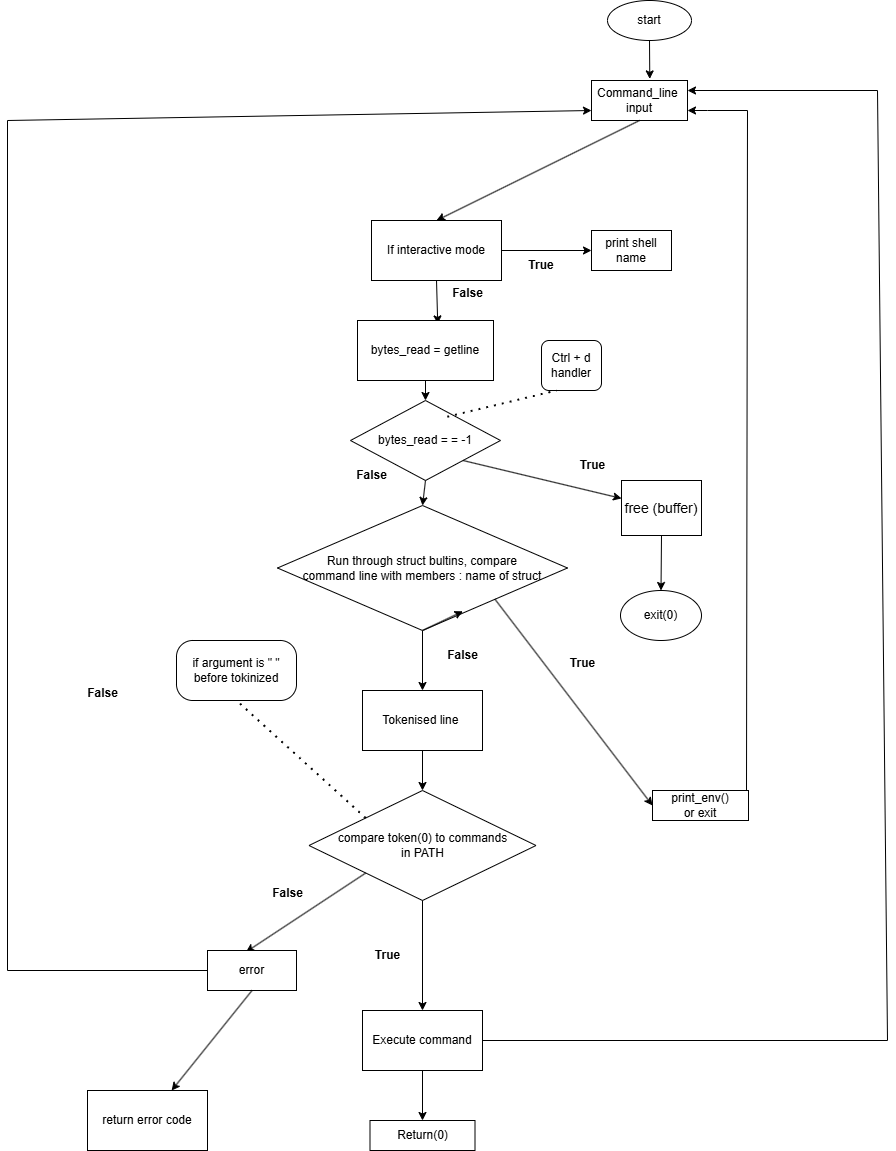

The diagram above was exported from draw.io. Its source (the exported page's mxGraphModel, read from the mxfile embedded in the PNG):
<mxGraphModel dx="1050" dy="557" grid="1" gridSize="10" guides="1" tooltips="1" connect="1" arrows="1" fold="1" page="1" pageScale="1" pageWidth="1169" pageHeight="1654" math="0" shadow="0">
  <root>
    <mxCell id="0" />
    <mxCell id="1" parent="0" />
    <mxCell id="2OxNNZZKRcQNCEJktC2l-1" value="start" style="ellipse;whiteSpace=wrap;html=1;" parent="1" vertex="1">
      <mxGeometry x="800" width="84" height="40" as="geometry" />
    </mxCell>
    <mxCell id="2OxNNZZKRcQNCEJktC2l-2" value="Command_line&amp;nbsp;&lt;div&gt;input&lt;/div&gt;" style="rounded=0;whiteSpace=wrap;html=1;" parent="1" vertex="1">
      <mxGeometry x="784" y="80" width="96" height="40" as="geometry" />
    </mxCell>
    <mxCell id="2OxNNZZKRcQNCEJktC2l-11" value="If interactive mode" style="rounded=0;whiteSpace=wrap;html=1;" parent="1" vertex="1">
      <mxGeometry x="564" y="220" width="130" height="60" as="geometry" />
    </mxCell>
    <mxCell id="2OxNNZZKRcQNCEJktC2l-12" value="" style="endArrow=classic;html=1;rounded=0;exitX=0.5;exitY=1;exitDx=0;exitDy=0;entryX=0.59;entryY=0.057;entryDx=0;entryDy=0;entryPerimeter=0;" parent="1" source="2OxNNZZKRcQNCEJktC2l-11" target="uppmKVJ_Lep3q3NQYpp8-2" edge="1">
      <mxGeometry width="50" height="50" relative="1" as="geometry">
        <mxPoint x="624" y="290" as="sourcePoint" />
        <mxPoint x="580" y="340" as="targetPoint" />
      </mxGeometry>
    </mxCell>
    <mxCell id="2OxNNZZKRcQNCEJktC2l-15" value="" style="endArrow=classic;html=1;rounded=0;exitX=0.5;exitY=1;exitDx=0;exitDy=0;entryX=0.5;entryY=0;entryDx=0;entryDy=0;" parent="1" source="2OxNNZZKRcQNCEJktC2l-2" target="2OxNNZZKRcQNCEJktC2l-11" edge="1">
      <mxGeometry width="50" height="50" relative="1" as="geometry">
        <mxPoint x="744" y="170" as="sourcePoint" />
        <mxPoint x="674" y="220" as="targetPoint" />
      </mxGeometry>
    </mxCell>
    <mxCell id="uppmKVJ_Lep3q3NQYpp8-2" value="bytes_read = getline" style="rounded=0;whiteSpace=wrap;html=1;" parent="1" vertex="1">
      <mxGeometry x="550" y="320" width="136" height="60" as="geometry" />
    </mxCell>
    <mxCell id="uppmKVJ_Lep3q3NQYpp8-3" value="bytes_read = = -1" style="rhombus;whiteSpace=wrap;html=1;" parent="1" vertex="1">
      <mxGeometry x="543" y="400" width="150" height="80" as="geometry" />
    </mxCell>
    <mxCell id="uppmKVJ_Lep3q3NQYpp8-4" value="Ctrl + d handler" style="rounded=1;whiteSpace=wrap;html=1;" parent="1" vertex="1">
      <mxGeometry x="734" y="340" width="60" height="50" as="geometry" />
    </mxCell>
    <mxCell id="uppmKVJ_Lep3q3NQYpp8-5" value="" style="endArrow=none;dashed=1;html=1;dashPattern=1 3;strokeWidth=2;rounded=0;exitX=0.645;exitY=0.203;exitDx=0;exitDy=0;exitPerimeter=0;entryX=0.25;entryY=1;entryDx=0;entryDy=0;" parent="1" source="uppmKVJ_Lep3q3NQYpp8-3" target="uppmKVJ_Lep3q3NQYpp8-4" edge="1">
      <mxGeometry width="50" height="50" relative="1" as="geometry">
        <mxPoint x="699" y="450" as="sourcePoint" />
        <mxPoint x="749" y="400" as="targetPoint" />
      </mxGeometry>
    </mxCell>
    <mxCell id="uppmKVJ_Lep3q3NQYpp8-6" value="" style="endArrow=classic;html=1;rounded=0;entryX=0.5;entryY=0;entryDx=0;entryDy=0;exitX=0.5;exitY=1;exitDx=0;exitDy=0;" parent="1" source="uppmKVJ_Lep3q3NQYpp8-2" target="uppmKVJ_Lep3q3NQYpp8-3" edge="1">
      <mxGeometry width="50" height="50" relative="1" as="geometry">
        <mxPoint x="544" y="460" as="sourcePoint" />
        <mxPoint x="594" y="410" as="targetPoint" />
      </mxGeometry>
    </mxCell>
    <mxCell id="uppmKVJ_Lep3q3NQYpp8-8" value="" style="endArrow=classic;html=1;rounded=0;exitX=1;exitY=1;exitDx=0;exitDy=0;" parent="1" source="uppmKVJ_Lep3q3NQYpp8-3" target="uppmKVJ_Lep3q3NQYpp8-9" edge="1">
      <mxGeometry width="50" height="50" relative="1" as="geometry">
        <mxPoint x="724" y="510" as="sourcePoint" />
        <mxPoint x="774" y="460" as="targetPoint" />
      </mxGeometry>
    </mxCell>
    <mxCell id="uppmKVJ_Lep3q3NQYpp8-9" value="&lt;font style=&quot;font-size: 14px;&quot;&gt;free (buffer)&lt;/font&gt;" style="rounded=0;whiteSpace=wrap;html=1;" parent="1" vertex="1">
      <mxGeometry x="814" y="480" width="80" height="55" as="geometry" />
    </mxCell>
    <mxCell id="uppmKVJ_Lep3q3NQYpp8-10" value="exit(0)" style="ellipse;whiteSpace=wrap;html=1;" parent="1" vertex="1">
      <mxGeometry x="813" y="590" width="81" height="50" as="geometry" />
    </mxCell>
    <mxCell id="uppmKVJ_Lep3q3NQYpp8-11" value="" style="endArrow=classic;html=1;rounded=0;exitX=0.5;exitY=1;exitDx=0;exitDy=0;entryX=0.5;entryY=0;entryDx=0;entryDy=0;" parent="1" source="uppmKVJ_Lep3q3NQYpp8-9" target="uppmKVJ_Lep3q3NQYpp8-10" edge="1">
      <mxGeometry width="50" height="50" relative="1" as="geometry">
        <mxPoint x="814" y="630" as="sourcePoint" />
        <mxPoint x="864" y="580" as="targetPoint" />
      </mxGeometry>
    </mxCell>
    <mxCell id="uppmKVJ_Lep3q3NQYpp8-12" value="&lt;b&gt;True&lt;/b&gt;" style="text;html=1;align=center;verticalAlign=middle;resizable=0;points=[];autosize=1;strokeColor=none;fillColor=none;" parent="1" vertex="1">
      <mxGeometry x="760" y="450" width="50" height="30" as="geometry" />
    </mxCell>
    <mxCell id="uppmKVJ_Lep3q3NQYpp8-13" value="" style="endArrow=classic;html=1;rounded=0;exitX=0.5;exitY=1;exitDx=0;exitDy=0;entryX=0.607;entryY=-0.04;entryDx=0;entryDy=0;entryPerimeter=0;" parent="1" source="2OxNNZZKRcQNCEJktC2l-1" target="2OxNNZZKRcQNCEJktC2l-2" edge="1">
      <mxGeometry width="50" height="50" relative="1" as="geometry">
        <mxPoint x="710" y="250" as="sourcePoint" />
        <mxPoint x="760" y="200" as="targetPoint" />
      </mxGeometry>
    </mxCell>
    <mxCell id="uppmKVJ_Lep3q3NQYpp8-15" value="" style="endArrow=classic;html=1;rounded=0;exitX=0.5;exitY=1;exitDx=0;exitDy=0;entryX=0.5;entryY=0;entryDx=0;entryDy=0;" parent="1" source="uppmKVJ_Lep3q3NQYpp8-3" target="uppmKVJ_Lep3q3NQYpp8-30" edge="1">
      <mxGeometry width="50" height="50" relative="1" as="geometry">
        <mxPoint x="550" y="550" as="sourcePoint" />
        <mxPoint x="627" y="490" as="targetPoint" />
      </mxGeometry>
    </mxCell>
    <mxCell id="uppmKVJ_Lep3q3NQYpp8-16" value="Tokenised line&amp;nbsp;" style="rounded=0;whiteSpace=wrap;html=1;" parent="1" vertex="1">
      <mxGeometry x="555" y="690" width="120" height="60" as="geometry" />
    </mxCell>
    <mxCell id="uppmKVJ_Lep3q3NQYpp8-17" value="&lt;b&gt;False&lt;/b&gt;" style="text;html=1;align=center;verticalAlign=middle;resizable=0;points=[];autosize=1;strokeColor=none;fillColor=none;" parent="1" vertex="1">
      <mxGeometry x="539" y="460" width="50" height="30" as="geometry" />
    </mxCell>
    <mxCell id="uppmKVJ_Lep3q3NQYpp8-18" value="compare token(0) to commands&lt;div&gt;in PATH&lt;/div&gt;" style="rhombus;whiteSpace=wrap;html=1;" parent="1" vertex="1">
      <mxGeometry x="501.5" y="790" width="227" height="110" as="geometry" />
    </mxCell>
    <mxCell id="uppmKVJ_Lep3q3NQYpp8-19" value="" style="endArrow=classic;html=1;rounded=0;exitX=0.5;exitY=1;exitDx=0;exitDy=0;entryX=0.5;entryY=0;entryDx=0;entryDy=0;" parent="1" source="uppmKVJ_Lep3q3NQYpp8-16" target="uppmKVJ_Lep3q3NQYpp8-18" edge="1">
      <mxGeometry width="50" height="50" relative="1" as="geometry">
        <mxPoint x="620" y="630" as="sourcePoint" />
        <mxPoint x="670" y="580" as="targetPoint" />
      </mxGeometry>
    </mxCell>
    <mxCell id="uppmKVJ_Lep3q3NQYpp8-20" value="if argument is &quot; &quot; before tokinized" style="rounded=1;whiteSpace=wrap;html=1;arcSize=27;" parent="1" vertex="1">
      <mxGeometry x="369" y="640" width="120" height="60" as="geometry" />
    </mxCell>
    <mxCell id="uppmKVJ_Lep3q3NQYpp8-21" value="" style="endArrow=none;dashed=1;html=1;dashPattern=1 3;strokeWidth=2;rounded=0;exitX=0;exitY=0;exitDx=0;exitDy=0;entryX=0.5;entryY=1;entryDx=0;entryDy=0;" parent="1" source="uppmKVJ_Lep3q3NQYpp8-18" target="uppmKVJ_Lep3q3NQYpp8-20" edge="1">
      <mxGeometry width="50" height="50" relative="1" as="geometry">
        <mxPoint x="370" y="630" as="sourcePoint" />
        <mxPoint x="420" y="580" as="targetPoint" />
      </mxGeometry>
    </mxCell>
    <mxCell id="uppmKVJ_Lep3q3NQYpp8-25" value="&lt;b&gt;False&lt;/b&gt;" style="text;html=1;align=center;verticalAlign=middle;resizable=0;points=[];autosize=1;strokeColor=none;fillColor=none;" parent="1" vertex="1">
      <mxGeometry x="270" y="678" width="50" height="30" as="geometry" />
    </mxCell>
    <mxCell id="uppmKVJ_Lep3q3NQYpp8-26" value="" style="endArrow=classic;html=1;rounded=0;entryX=0;entryY=0.75;entryDx=0;entryDy=0;exitX=0;exitY=0.5;exitDx=0;exitDy=0;" parent="1" source="uppmKVJ_Lep3q3NQYpp8-59" target="2OxNNZZKRcQNCEJktC2l-2" edge="1">
      <mxGeometry width="50" height="50" relative="1" as="geometry">
        <mxPoint x="210" y="680" as="sourcePoint" />
        <mxPoint x="780" y="140" as="targetPoint" />
        <Array as="points">
          <mxPoint x="200" y="970" />
          <mxPoint x="200" y="120" />
        </Array>
      </mxGeometry>
    </mxCell>
    <mxCell id="uppmKVJ_Lep3q3NQYpp8-27" value="" style="endArrow=classic;html=1;rounded=0;exitX=0.5;exitY=1;exitDx=0;exitDy=0;entryX=0.5;entryY=0;entryDx=0;entryDy=0;" parent="1" source="uppmKVJ_Lep3q3NQYpp8-30" target="uppmKVJ_Lep3q3NQYpp8-16" edge="1">
      <mxGeometry width="50" height="50" relative="1" as="geometry">
        <mxPoint x="539" y="710" as="sourcePoint" />
        <mxPoint x="440" y="770" as="targetPoint" />
        <Array as="points" />
      </mxGeometry>
    </mxCell>
    <mxCell id="uppmKVJ_Lep3q3NQYpp8-30" value="Run through struct bultins, compare&lt;div&gt;command line with members : name&amp;nbsp;of struct&lt;/div&gt;" style="rhombus;whiteSpace=wrap;html=1;" parent="1" vertex="1">
      <mxGeometry x="470" y="505" width="290" height="125" as="geometry" />
    </mxCell>
    <mxCell id="uppmKVJ_Lep3q3NQYpp8-31" value="print_env()&lt;div&gt;or exit&lt;/div&gt;" style="rounded=0;whiteSpace=wrap;html=1;" parent="1" vertex="1">
      <mxGeometry x="845" y="790" width="96" height="30" as="geometry" />
    </mxCell>
    <mxCell id="uppmKVJ_Lep3q3NQYpp8-33" value="" style="endArrow=classic;html=1;rounded=0;exitX=1;exitY=1;exitDx=0;exitDy=0;entryX=0;entryY=0.5;entryDx=0;entryDy=0;" parent="1" source="uppmKVJ_Lep3q3NQYpp8-30" target="uppmKVJ_Lep3q3NQYpp8-31" edge="1">
      <mxGeometry width="50" height="50" relative="1" as="geometry">
        <mxPoint x="750" y="790" as="sourcePoint" />
        <mxPoint x="800" y="740" as="targetPoint" />
      </mxGeometry>
    </mxCell>
    <mxCell id="uppmKVJ_Lep3q3NQYpp8-34" value="&lt;b&gt;True&lt;/b&gt;" style="text;html=1;align=center;verticalAlign=middle;resizable=0;points=[];autosize=1;strokeColor=none;fillColor=none;" parent="1" vertex="1">
      <mxGeometry x="750" y="648" width="50" height="30" as="geometry" />
    </mxCell>
    <mxCell id="uppmKVJ_Lep3q3NQYpp8-35" value="" style="endArrow=classic;html=1;rounded=0;exitX=0.5;exitY=0;exitDx=0;exitDy=0;entryX=1;entryY=0.75;entryDx=0;entryDy=0;" parent="1" target="2OxNNZZKRcQNCEJktC2l-2" edge="1">
      <mxGeometry width="50" height="50" relative="1" as="geometry">
        <mxPoint x="939" y="790" as="sourcePoint" />
        <mxPoint x="910" y="110" as="targetPoint" />
        <Array as="points">
          <mxPoint x="940" y="110" />
          <mxPoint x="900" y="110" />
        </Array>
      </mxGeometry>
    </mxCell>
    <mxCell id="uppmKVJ_Lep3q3NQYpp8-36" value="" style="endArrow=classic;html=1;rounded=0;exitX=0.5;exitY=1;exitDx=0;exitDy=0;" parent="1" source="uppmKVJ_Lep3q3NQYpp8-30" edge="1">
      <mxGeometry width="50" height="50" relative="1" as="geometry">
        <mxPoint x="630" y="840" as="sourcePoint" />
        <mxPoint x="655.4158075601374" y="610.8419243986252" as="targetPoint" />
      </mxGeometry>
    </mxCell>
    <mxCell id="uppmKVJ_Lep3q3NQYpp8-38" value="&lt;b&gt;True&lt;/b&gt;" style="text;html=1;align=center;verticalAlign=middle;resizable=0;points=[];autosize=1;strokeColor=none;fillColor=none;" parent="1" vertex="1">
      <mxGeometry x="555" y="940" width="50" height="30" as="geometry" />
    </mxCell>
    <mxCell id="uppmKVJ_Lep3q3NQYpp8-39" value="" style="endArrow=classic;html=1;rounded=0;exitX=0.5;exitY=1;exitDx=0;exitDy=0;" parent="1" source="uppmKVJ_Lep3q3NQYpp8-18" edge="1">
      <mxGeometry width="50" height="50" relative="1" as="geometry">
        <mxPoint x="617.04" y="900" as="sourcePoint" />
        <mxPoint x="615" y="1010" as="targetPoint" />
      </mxGeometry>
    </mxCell>
    <mxCell id="uppmKVJ_Lep3q3NQYpp8-43" value="&lt;b&gt;False&lt;/b&gt;" style="text;html=1;align=center;verticalAlign=middle;resizable=0;points=[];autosize=1;strokeColor=none;fillColor=none;" parent="1" vertex="1">
      <mxGeometry x="630" y="640" width="50" height="30" as="geometry" />
    </mxCell>
    <mxCell id="uppmKVJ_Lep3q3NQYpp8-47" value="print shell name" style="rounded=0;whiteSpace=wrap;html=1;" parent="1" vertex="1">
      <mxGeometry x="784" y="230" width="80" height="40" as="geometry" />
    </mxCell>
    <mxCell id="uppmKVJ_Lep3q3NQYpp8-49" value="" style="endArrow=classic;html=1;rounded=0;exitX=1;exitY=0.5;exitDx=0;exitDy=0;entryX=0;entryY=0.5;entryDx=0;entryDy=0;" parent="1" source="2OxNNZZKRcQNCEJktC2l-11" target="uppmKVJ_Lep3q3NQYpp8-47" edge="1">
      <mxGeometry width="50" height="50" relative="1" as="geometry">
        <mxPoint x="694" y="250" as="sourcePoint" />
        <mxPoint x="710" y="260" as="targetPoint" />
      </mxGeometry>
    </mxCell>
    <mxCell id="uppmKVJ_Lep3q3NQYpp8-50" value="&lt;b&gt;True&lt;/b&gt;" style="text;html=1;align=center;verticalAlign=middle;whiteSpace=wrap;rounded=0;" parent="1" vertex="1">
      <mxGeometry x="704" y="250" width="60" height="30" as="geometry" />
    </mxCell>
    <mxCell id="uppmKVJ_Lep3q3NQYpp8-51" value="&lt;b&gt;False&lt;/b&gt;" style="text;html=1;align=center;verticalAlign=middle;resizable=0;points=[];autosize=1;strokeColor=none;fillColor=none;" parent="1" vertex="1">
      <mxGeometry x="635" y="278" width="50" height="30" as="geometry" />
    </mxCell>
    <mxCell id="uppmKVJ_Lep3q3NQYpp8-53" value="Execute command" style="rounded=0;whiteSpace=wrap;html=1;" parent="1" vertex="1">
      <mxGeometry x="555" y="1010" width="120" height="60" as="geometry" />
    </mxCell>
    <mxCell id="uppmKVJ_Lep3q3NQYpp8-54" value="" style="endArrow=classic;html=1;rounded=0;exitX=1;exitY=0.5;exitDx=0;exitDy=0;entryX=1;entryY=0.25;entryDx=0;entryDy=0;" parent="1" source="uppmKVJ_Lep3q3NQYpp8-53" target="2OxNNZZKRcQNCEJktC2l-2" edge="1">
      <mxGeometry width="50" height="50" relative="1" as="geometry">
        <mxPoint x="704" y="1050" as="sourcePoint" />
        <mxPoint x="1070" y="80" as="targetPoint" />
        <Array as="points">
          <mxPoint x="1080" y="1040" />
          <mxPoint x="1070" y="90" />
        </Array>
      </mxGeometry>
    </mxCell>
    <mxCell id="uppmKVJ_Lep3q3NQYpp8-55" value="" style="endArrow=classic;html=1;rounded=0;exitX=0.5;exitY=1;exitDx=0;exitDy=0;" parent="1" source="uppmKVJ_Lep3q3NQYpp8-53" target="uppmKVJ_Lep3q3NQYpp8-56" edge="1">
      <mxGeometry width="50" height="50" relative="1" as="geometry">
        <mxPoint x="605" y="1160" as="sourcePoint" />
        <mxPoint x="615" y="1130" as="targetPoint" />
      </mxGeometry>
    </mxCell>
    <mxCell id="uppmKVJ_Lep3q3NQYpp8-56" value="Return(0)" style="rounded=0;whiteSpace=wrap;html=1;" parent="1" vertex="1">
      <mxGeometry x="562.5" y="1120" width="105" height="30" as="geometry" />
    </mxCell>
    <mxCell id="uppmKVJ_Lep3q3NQYpp8-57" value="" style="endArrow=classic;html=1;rounded=0;exitX=0;exitY=1;exitDx=0;exitDy=0;entryX=0.432;entryY=0.038;entryDx=0;entryDy=0;entryPerimeter=0;" parent="1" source="uppmKVJ_Lep3q3NQYpp8-18" target="uppmKVJ_Lep3q3NQYpp8-59" edge="1">
      <mxGeometry width="50" height="50" relative="1" as="geometry">
        <mxPoint x="470" y="940" as="sourcePoint" />
        <mxPoint x="480" y="940" as="targetPoint" />
      </mxGeometry>
    </mxCell>
    <mxCell id="uppmKVJ_Lep3q3NQYpp8-58" value="&lt;b&gt;False&lt;/b&gt;" style="text;html=1;align=center;verticalAlign=middle;resizable=0;points=[];autosize=1;strokeColor=none;fillColor=none;" parent="1" vertex="1">
      <mxGeometry x="455" y="878" width="50" height="30" as="geometry" />
    </mxCell>
    <mxCell id="uppmKVJ_Lep3q3NQYpp8-59" value="error" style="rounded=0;whiteSpace=wrap;html=1;" parent="1" vertex="1">
      <mxGeometry x="400" y="950" width="89" height="40" as="geometry" />
    </mxCell>
    <mxCell id="uppmKVJ_Lep3q3NQYpp8-60" value="" style="endArrow=classic;html=1;rounded=0;exitX=0.5;exitY=1;exitDx=0;exitDy=0;" parent="1" source="uppmKVJ_Lep3q3NQYpp8-59" target="uppmKVJ_Lep3q3NQYpp8-61" edge="1">
      <mxGeometry width="50" height="50" relative="1" as="geometry">
        <mxPoint x="350" y="958" as="sourcePoint" />
        <mxPoint x="400" y="908" as="targetPoint" />
        <Array as="points" />
      </mxGeometry>
    </mxCell>
    <mxCell id="uppmKVJ_Lep3q3NQYpp8-61" value="return error code" style="rounded=0;whiteSpace=wrap;html=1;" parent="1" vertex="1">
      <mxGeometry x="280" y="1090" width="120" height="60" as="geometry" />
    </mxCell>
  </root>
</mxGraphModel>